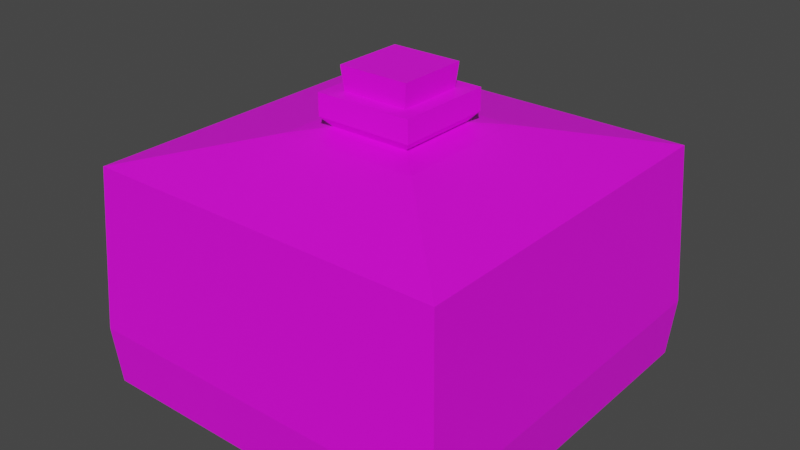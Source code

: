 # Source: potion_e.blend  (saved by Blender 4.1.24; exported with 4.5.12 LTS)
import bpy
from mathutils import Matrix  # noqa: F401  (used for matrix-valued properties, if any)

bpy.ops.wm.read_factory_settings(use_empty=True)
scene = bpy.context.scene
scene.name = 'Scene'

# ---- images (referenced by path relative to the original .blend; pixels are not part of the script)
import os
ASSET_DIR = os.environ.get("B2B_ASSET_DIR", "")  # directory of the original .blend (textures are referenced by path, not embedded)
HERE = os.path.dirname(os.path.abspath(__file__))  # packed textures are extracted next to this script under _unpacked/

def load_image(name, relpath, width, height, colorspace="sRGB"):
    """Load a texture the original file referenced (path relative to the .blend, or extracted next to this script)."""
    p = next((c for c in (os.path.join(HERE, relpath), os.path.join(ASSET_DIR, relpath)) if relpath and os.path.exists(c)), "")
    if p:
        img = bpy.data.images.load(p, check_existing=True)
        img.name = name
    else:  # same state as the original file: an image datablock whose file is absent (Cycles renders it pink)
        img = bpy.data.images.new(name, width, height)
        img.source = "FILE"
        img.filepath = "//" + (relpath or name)
    img.colorspace_settings.name = colorspace
    return img
img_potion_bottles_png = load_image('potion_bottles.png', 'potion_bottles.png', 1024, 1024, 'sRGB')

# ---- materials (node trees are filled in below, after node groups)
mat_potionbottlegreen = bpy.data.materials.new('potionBottleGreen')
mat_potionbottlegreen.alpha_threshold = 0.0
mat_potionbottlegreen.use_transparent_shadow = False
mat_potionbottlegreen.roughness = 0.5
mat_potionbottlegreen.specular_intensity = 0.2782
mat_potionbottlegreen.line_color = (0.0, 0.0, 0.0, 1.0)

# ---- material node trees
mat_potionbottlegreen.use_nodes = True; mat_potionbottlegreen.node_tree.nodes.clear()
_N = mat_potionbottlegreen.node_tree.nodes; _L = mat_potionbottlegreen.node_tree.links
n0 = _N.new('ShaderNodeBsdfPrincipled'); n0.name = 'Principled BSDF'; n0.location = (10, 300)
n1 = _N.new('ShaderNodeOutputMaterial'); n1.name = 'Material Output'; n1.location = (300, 300)
n2 = _N.new('ShaderNodeTexImage'); n2.name = 'Image Texture'; n2.location = (-280, 280)
n2.image = img_potion_bottles_png
n2.interpolation = 'Closest'
_L.new(n0.outputs[0], n1.inputs[0])
_L.new(n2.outputs[0], n0.inputs[0])
n1.is_active_output = True

# ---- world
world_world = bpy.data.worlds.new('World'); scene.world = world_world
world_world.use_nodes = True; world_world.node_tree.nodes.clear()
_N = world_world.node_tree.nodes; _L = world_world.node_tree.links
n0 = _N.new('ShaderNodeOutputWorld'); n0.name = 'World Output'; n0.location = (300, 300)
n1 = _N.new('ShaderNodeBackground'); n1.name = 'Background'; n1.location = (10, 300)
n1.inputs[0].default_value = (0.05088, 0.05088, 0.05088, 1.0)
_L.new(n1.outputs[0], n0.inputs[0])
n0.is_active_output = True
world_world.color = (0.05088, 0.05088, 0.05088)
world_world.use_sun_shadow = False
world_world.sun_shadow_jitter_overblur = 0.0

# ---- meshes
me_cube_005 = bpy.data.meshes.new('Cube.005')
me_cube_005.from_pydata([(-0.2034, -0.2036, -0.007846), (-0.2034, 0.2036, -0.007846), (0.2038, 0.2036, -0.007846), (0.2038, -0.2036, -0.007846), (-0.2084, -0.2086, 0.05655), (-0.2084, 0.2086, 0.05655), (0.2088, 0.2086, 0.05655), (0.2088, -0.2086, 0.05655), (-0.1982, -0.1984, 0.2355), (-0.1982, 0.1984, 0.2355), (0.1986, 0.1984, 0.2355), (0.1986, -0.1984, 0.2355), (-0.07658, -0.07676, 0.2633), (-0.07658, 0.07676, 0.2633), (0.07694, 0.07676, 0.2633), (0.07694, -0.07676, 0.2633), (-0.04459, -0.04477, 0.2679), (-0.04459, 0.04477, 0.2679), (0.04495, 0.04477, 0.2679), (0.04495, -0.04477, 0.2679), (-0.05395, -0.05413, 0.2785), (-0.05395, 0.05413, 0.2785), (0.0543, 0.05413, 0.2785), (0.0543, -0.05413, 0.2785), (-0.05395, -0.05413, 0.3028), (-0.05395, 0.05413, 0.3028), (0.0543, 0.05413, 0.3028), (0.0543, -0.05413, 0.3028), (-0.03599, -0.03617, 0.2972), (-0.03599, 0.03617, 0.2972), (0.03635, 0.03617, 0.2972), (0.03635, -0.03617, 0.2972), (-0.03896, -0.03914, 0.3288), (-0.03896, 0.03914, 0.3288), (0.03931, 0.03914, 0.3288), (0.03931, -0.03914, 0.3288)], [], [(4, 5, 1, 0), (5, 6, 2, 1), (6, 7, 3, 2), (7, 4, 0, 3), (0, 1, 2, 3), (4, 7, 11, 8), (8, 11, 15, 12), (7, 6, 10, 11), (6, 5, 9, 10), (5, 4, 8, 9), (12, 15, 19, 16), (11, 10, 14, 15), (10, 9, 13, 14), (9, 8, 12, 13), (16, 19, 23, 20), (15, 14, 18, 19), (14, 13, 17, 18), (13, 12, 16, 17), (20, 23, 27, 24), (19, 18, 22, 23), (18, 17, 21, 22), (17, 16, 20, 21), (27, 26, 25, 24), (23, 22, 26, 27), (22, 21, 25, 26), (21, 20, 24, 25), (32, 33, 29, 28), (33, 34, 30, 29), (34, 35, 31, 30), (35, 32, 28, 31), (35, 34, 33, 32)])
_uv = me_cube_005.uv_layers.new(name='UVMap')
_uv.uv.foreach_set('vector', [0.9886, 0.2462, 0.7605, 0.2462, 0.757, 0.01003, 0.9919, 0.01003, 0.9891, 0.2462, 0.7611, 0.2462, 0.7578, 0.01003, 0.9926, 0.01003, 0.9888, 0.2462, 0.7608, 0.2462, 0.7574, 0.01003, 0.9922, 0.01003, 0.9891, 0.2462, 0.7611, 0.2462, 0.7578, 0.01003, 0.9926, 0.01003, 0.7915, 0.2101, 0.7915, 0.04527, 0.9563, 0.04527, 0.9563, 0.2101, 0.9956, 0.2488, 0.7548, 0.2475, 0.7526, 0.004356, 0.9972, 0.005588, 0.755, 0.009592, 0.9962, 0.009594, 0.9918, 0.2336, 0.76, 0.2336, 0.9959, 0.2488, 0.7551, 0.2475, 0.7529, 0.004357, 0.9975, 0.005588, 0.9956, 0.2488, 0.7548, 0.2475, 0.7526, 0.004357, 0.9972, 0.005587, 0.9961, 0.2488, 0.7553, 0.2475, 0.7531, 0.004357, 0.9977, 0.005588, 0.9859, 0.2335, 0.9685, 0.2335, 0.9685, 0.2317, 0.9859, 0.2317, 0.7547, 0.009592, 0.996, 0.009593, 0.9912, 0.2336, 0.7594, 0.2336, 0.755, 0.009592, 0.9962, 0.009593, 0.9919, 0.2336, 0.76, 0.2336, 0.7545, 0.009591, 0.9957, 0.009591, 0.9907, 0.2336, 0.7588, 0.2336, 0.9859, 0.2317, 0.9685, 0.2317, 0.9667, 0.2294, 0.9877, 0.2294, 0.9859, 0.2335, 0.9686, 0.2335, 0.9686, 0.2317, 0.9859, 0.2317, 0.9859, 0.2335, 0.9685, 0.2335, 0.9685, 0.2317, 0.9859, 0.2317, 0.986, 0.2335, 0.9686, 0.2335, 0.9686, 0.2317, 0.986, 0.2317, 0.9877, 0.2294, 0.9667, 0.2294, 0.9667, 0.2259, 0.9877, 0.2259, 0.9859, 0.2317, 0.9686, 0.2317, 0.9668, 0.2294, 0.9877, 0.2294, 0.9859, 0.2317, 0.9685, 0.2317, 0.9667, 0.2294, 0.9877, 0.2294, 0.986, 0.2317, 0.9686, 0.2317, 0.9668, 0.2294, 0.9878, 0.2294, 0.9032, 0.08819, 0.9032, 0.144, 0.8473, 0.144, 0.8473, 0.08819, 0.9877, 0.2294, 0.9668, 0.2294, 0.9668, 0.2259, 0.9877, 0.2259, 0.9877, 0.2294, 0.9667, 0.2294, 0.9667, 0.2259, 0.9877, 0.2259, 0.9878, 0.2294, 0.9668, 0.2294, 0.9668, 0.2259, 0.9878, 0.2259, 0.03782, 0.9613, 0.1156, 0.9613, 0.1126, 0.9965, 0.04076, 0.9965, 0.1156, 0.9613, 0.1156, 0.8835, 0.1507, 0.8865, 0.1507, 0.9584, 0.1156, 0.8835, 0.03782, 0.8835, 0.04076, 0.8484, 0.1126, 0.8484, 0.03782, 0.8835, 0.03782, 0.9613, 0.002669, 0.9584, 0.002668, 0.8865, 0.03782, 0.8835, 0.1156, 0.8835, 0.1156, 0.9613, 0.03782, 0.9613])
me_cube_005.materials.append(mat_potionbottlegreen)
me_cube_005.use_remesh_preserve_volume = False
me_cube_005.use_remesh_preserve_attributes = False
me_cube_005.use_mirror_vertex_groups = False
me_cube_005.update()

# ---- objects
ob_potionbottle03 = bpy.data.objects.new('potionBottle03', me_cube_005)

# ---- transforms, parenting, visibility, modifiers, constraints
ob_potionbottle03.location = (0.0, 0.0, 0.0)
ob_potionbottle03.lineart.crease_threshold = 0.0

# ---- collection membership
scene.collection.objects.link(ob_potionbottle03)

# ---- scene / render settings (as saved in the file)
scene.frame_start = 1; scene.frame_end = 250; scene.frame_set(1)
scene.render.engine = 'BLENDER_EEVEE_NEXT'
scene.cycles.sampling_pattern = 'TABULATED_SOBOL'
scene.eevee.ray_tracing_options.trace_max_roughness = 0.0
scene.view_settings.view_transform = 'Filmic'
bpy.context.view_layer.update()

# ---- added for rendering (the .blend has no active camera and no usable light): camera, sun
cam_auto = bpy.data.cameras.new('AutoCamera')
cam_auto.lens = 50.0
cam_auto.sensor_width = 36.0
cam_auto.clip_end = 1000.0
ob_auto_camera = bpy.data.objects.new('AutoCamera', cam_auto)
scene.collection.objects.link(ob_auto_camera)
ob_auto_camera.location = (0.628651, -0.754168, 0.663234)
ob_auto_camera.rotation_euler = (1.09748, -7.21219e-08, 0.694738)
scene.camera = ob_auto_camera
light_auto_sun = bpy.data.lights.new('AutoSun', 'SUN')
light_auto_sun.energy = 3.0
light_auto_sun.angle = 0.0523599
ob_auto_sun = bpy.data.objects.new('AutoSun', light_auto_sun)
scene.collection.objects.link(ob_auto_sun)
ob_auto_sun.rotation_euler = (0.872665, 0.174533, 0.523599)
bpy.context.view_layer.update()
